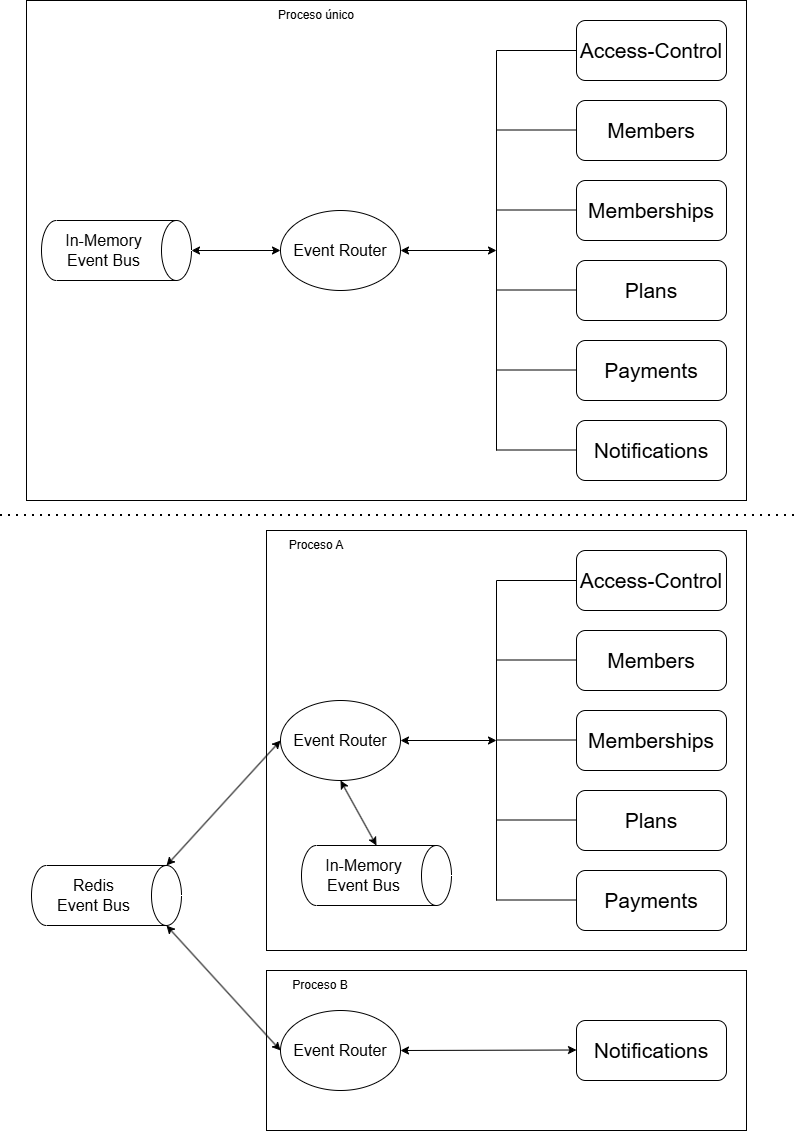

The diagram above was exported from draw.io. Its source (the exported page's mxGraphModel, read from the mxfile embedded in the PNG):
<mxGraphModel dx="1783" dy="981" grid="1" gridSize="10" guides="1" tooltips="1" connect="1" arrows="1" fold="1" page="1" pageScale="1" pageWidth="827" pageHeight="1169" math="0" shadow="0">
  <root>
    <mxCell id="0" />
    <mxCell id="1" parent="0" />
    <mxCell id="LDM9sKHCDRQl4ciilrpJ-2" parent="1" style="rounded=1;whiteSpace=wrap;html=1;fontSize=21;" value="Plans" vertex="1">
      <mxGeometry height="60" width="150" x="590" y="270" as="geometry" />
    </mxCell>
    <mxCell id="LDM9sKHCDRQl4ciilrpJ-3" parent="1" style="rounded=1;whiteSpace=wrap;html=1;fontSize=21;" value="Payments" vertex="1">
      <mxGeometry height="60" width="150" x="590" y="350" as="geometry" />
    </mxCell>
    <mxCell id="LDM9sKHCDRQl4ciilrpJ-4" parent="1" style="rounded=1;whiteSpace=wrap;html=1;fontSize=21;" value="Notifications" vertex="1">
      <mxGeometry height="60" width="150" x="590" y="430" as="geometry" />
    </mxCell>
    <mxCell id="LDM9sKHCDRQl4ciilrpJ-5" parent="1" style="rounded=1;whiteSpace=wrap;html=1;fontSize=21;" value="Memberships" vertex="1">
      <mxGeometry height="60" width="150" x="590" y="190" as="geometry" />
    </mxCell>
    <mxCell id="LDM9sKHCDRQl4ciilrpJ-6" parent="1" style="rounded=1;whiteSpace=wrap;html=1;fontSize=21;" value="Members" vertex="1">
      <mxGeometry height="60" width="150" x="590" y="110" as="geometry" />
    </mxCell>
    <mxCell id="LDM9sKHCDRQl4ciilrpJ-7" parent="1" style="rounded=1;whiteSpace=wrap;html=1;fontSize=21;" value="Access-Control" vertex="1">
      <mxGeometry height="60" width="150" x="590" y="30" as="geometry" />
    </mxCell>
    <mxCell id="LDM9sKHCDRQl4ciilrpJ-8" edge="1" parent="1" style="endArrow=none;html=1;rounded=0;" value="">
      <mxGeometry height="50" relative="1" width="50" as="geometry">
        <mxPoint x="510" y="460" as="sourcePoint" />
        <mxPoint x="510" y="60" as="targetPoint" />
      </mxGeometry>
    </mxCell>
    <mxCell id="LDM9sKHCDRQl4ciilrpJ-9" edge="1" parent="1" style="endArrow=none;html=1;rounded=0;entryX=0;entryY=0.5;entryDx=0;entryDy=0;" target="LDM9sKHCDRQl4ciilrpJ-7" value="">
      <mxGeometry height="50" relative="1" width="50" as="geometry">
        <mxPoint x="510" y="60" as="sourcePoint" />
        <mxPoint x="440" y="240" as="targetPoint" />
      </mxGeometry>
    </mxCell>
    <mxCell id="LDM9sKHCDRQl4ciilrpJ-10" edge="1" parent="1" style="endArrow=none;html=1;rounded=0;entryX=0;entryY=0.5;entryDx=0;entryDy=0;" value="">
      <mxGeometry height="50" relative="1" width="50" as="geometry">
        <mxPoint x="510" y="139.5" as="sourcePoint" />
        <mxPoint x="590" y="139.5" as="targetPoint" />
      </mxGeometry>
    </mxCell>
    <mxCell id="LDM9sKHCDRQl4ciilrpJ-11" edge="1" parent="1" style="endArrow=none;html=1;rounded=0;entryX=0;entryY=0.5;entryDx=0;entryDy=0;" value="">
      <mxGeometry height="50" relative="1" width="50" as="geometry">
        <mxPoint x="510" y="219.5" as="sourcePoint" />
        <mxPoint x="590" y="219.5" as="targetPoint" />
      </mxGeometry>
    </mxCell>
    <mxCell id="LDM9sKHCDRQl4ciilrpJ-12" edge="1" parent="1" style="endArrow=none;html=1;rounded=0;entryX=0;entryY=0.5;entryDx=0;entryDy=0;" value="">
      <mxGeometry height="50" relative="1" width="50" as="geometry">
        <mxPoint x="510" y="299.5" as="sourcePoint" />
        <mxPoint x="590" y="299.5" as="targetPoint" />
      </mxGeometry>
    </mxCell>
    <mxCell id="LDM9sKHCDRQl4ciilrpJ-13" edge="1" parent="1" style="endArrow=none;html=1;rounded=0;entryX=0;entryY=0.5;entryDx=0;entryDy=0;" value="">
      <mxGeometry height="50" relative="1" width="50" as="geometry">
        <mxPoint x="510" y="379.5" as="sourcePoint" />
        <mxPoint x="590" y="379.5" as="targetPoint" />
      </mxGeometry>
    </mxCell>
    <mxCell id="LDM9sKHCDRQl4ciilrpJ-14" edge="1" parent="1" style="endArrow=none;html=1;rounded=0;entryX=0;entryY=0.5;entryDx=0;entryDy=0;" value="">
      <mxGeometry height="50" relative="1" width="50" as="geometry">
        <mxPoint x="510" y="459.5" as="sourcePoint" />
        <mxPoint x="590" y="459.5" as="targetPoint" />
      </mxGeometry>
    </mxCell>
    <mxCell id="LDM9sKHCDRQl4ciilrpJ-15" parent="1" style="ellipse;whiteSpace=wrap;html=1;fontSize=16;" value="Event Router" vertex="1">
      <mxGeometry height="80" width="120" x="294" y="220" as="geometry" />
    </mxCell>
    <mxCell id="LDM9sKHCDRQl4ciilrpJ-16" edge="1" parent="1" source="LDM9sKHCDRQl4ciilrpJ-15" style="endArrow=classic;startArrow=classic;html=1;rounded=0;exitX=1;exitY=0.5;exitDx=0;exitDy=0;" value="">
      <mxGeometry height="50" relative="1" width="50" as="geometry">
        <mxPoint x="420" y="259.5" as="sourcePoint" />
        <mxPoint x="510" y="260" as="targetPoint" />
      </mxGeometry>
    </mxCell>
    <mxCell id="LDM9sKHCDRQl4ciilrpJ-17" parent="1" style="shape=cylinder3;whiteSpace=wrap;html=1;boundedLbl=1;backgroundOutline=1;size=15;rotation=90;horizontal=0;fontSize=16;" value="In-Memory Event&amp;nbsp;&lt;span style=&quot;background-color: transparent; color: light-dark(rgb(0, 0, 0), rgb(255, 255, 255));&quot;&gt;Bus&lt;/span&gt;" vertex="1">
      <mxGeometry height="150" width="60" x="100" y="185" as="geometry" />
    </mxCell>
    <mxCell id="LDM9sKHCDRQl4ciilrpJ-18" edge="1" parent="1" source="LDM9sKHCDRQl4ciilrpJ-15" style="endArrow=classic;startArrow=classic;html=1;rounded=0;entryX=0.5;entryY=0;entryDx=0;entryDy=0;entryPerimeter=0;exitX=0;exitY=0.5;exitDx=0;exitDy=0;" target="LDM9sKHCDRQl4ciilrpJ-17" value="">
      <mxGeometry height="50" relative="1" width="50" as="geometry">
        <mxPoint x="390" y="290" as="sourcePoint" />
        <mxPoint x="440" y="240" as="targetPoint" />
      </mxGeometry>
    </mxCell>
    <mxCell id="LDM9sKHCDRQl4ciilrpJ-19" parent="1" style="rounded=1;whiteSpace=wrap;html=1;fontSize=21;" value="Plans" vertex="1">
      <mxGeometry height="60" width="150" x="590" y="800" as="geometry" />
    </mxCell>
    <mxCell id="LDM9sKHCDRQl4ciilrpJ-20" parent="1" style="rounded=1;whiteSpace=wrap;html=1;fontSize=21;" value="Payments" vertex="1">
      <mxGeometry height="60" width="150" x="590" y="880" as="geometry" />
    </mxCell>
    <mxCell id="LDM9sKHCDRQl4ciilrpJ-21" parent="1" style="rounded=1;whiteSpace=wrap;html=1;fontSize=21;" value="Notifications" vertex="1">
      <mxGeometry height="60" width="150" x="590" y="1030" as="geometry" />
    </mxCell>
    <mxCell id="LDM9sKHCDRQl4ciilrpJ-22" parent="1" style="rounded=1;whiteSpace=wrap;html=1;fontSize=21;" value="Memberships" vertex="1">
      <mxGeometry height="60" width="150" x="590" y="720" as="geometry" />
    </mxCell>
    <mxCell id="LDM9sKHCDRQl4ciilrpJ-23" parent="1" style="rounded=1;whiteSpace=wrap;html=1;fontSize=21;" value="Members" vertex="1">
      <mxGeometry height="60" width="150" x="590" y="640" as="geometry" />
    </mxCell>
    <mxCell id="LDM9sKHCDRQl4ciilrpJ-24" parent="1" style="rounded=1;whiteSpace=wrap;html=1;fontSize=21;" value="Access-Control" vertex="1">
      <mxGeometry height="60" width="150" x="590" y="560" as="geometry" />
    </mxCell>
    <mxCell id="LDM9sKHCDRQl4ciilrpJ-25" edge="1" parent="1" style="endArrow=none;html=1;rounded=0;" value="">
      <mxGeometry height="50" relative="1" width="50" as="geometry">
        <mxPoint x="510" y="910" as="sourcePoint" />
        <mxPoint x="510" y="590" as="targetPoint" />
      </mxGeometry>
    </mxCell>
    <mxCell id="LDM9sKHCDRQl4ciilrpJ-26" edge="1" parent="1" style="endArrow=none;html=1;rounded=0;entryX=0;entryY=0.5;entryDx=0;entryDy=0;" target="LDM9sKHCDRQl4ciilrpJ-24" value="">
      <mxGeometry height="50" relative="1" width="50" as="geometry">
        <mxPoint x="510" y="590" as="sourcePoint" />
        <mxPoint x="440" y="770" as="targetPoint" />
      </mxGeometry>
    </mxCell>
    <mxCell id="LDM9sKHCDRQl4ciilrpJ-27" edge="1" parent="1" style="endArrow=none;html=1;rounded=0;entryX=0;entryY=0.5;entryDx=0;entryDy=0;" value="">
      <mxGeometry height="50" relative="1" width="50" as="geometry">
        <mxPoint x="510" y="669.5" as="sourcePoint" />
        <mxPoint x="590" y="669.5" as="targetPoint" />
      </mxGeometry>
    </mxCell>
    <mxCell id="LDM9sKHCDRQl4ciilrpJ-28" edge="1" parent="1" style="endArrow=none;html=1;rounded=0;entryX=0;entryY=0.5;entryDx=0;entryDy=0;" value="">
      <mxGeometry height="50" relative="1" width="50" as="geometry">
        <mxPoint x="510" y="749.5" as="sourcePoint" />
        <mxPoint x="590" y="749.5" as="targetPoint" />
      </mxGeometry>
    </mxCell>
    <mxCell id="LDM9sKHCDRQl4ciilrpJ-29" edge="1" parent="1" style="endArrow=none;html=1;rounded=0;entryX=0;entryY=0.5;entryDx=0;entryDy=0;" value="">
      <mxGeometry height="50" relative="1" width="50" as="geometry">
        <mxPoint x="510" y="829.5" as="sourcePoint" />
        <mxPoint x="590" y="829.5" as="targetPoint" />
      </mxGeometry>
    </mxCell>
    <mxCell id="LDM9sKHCDRQl4ciilrpJ-30" edge="1" parent="1" style="endArrow=none;html=1;rounded=0;entryX=0;entryY=0.5;entryDx=0;entryDy=0;" value="">
      <mxGeometry height="50" relative="1" width="50" as="geometry">
        <mxPoint x="510" y="909.5" as="sourcePoint" />
        <mxPoint x="590" y="909.5" as="targetPoint" />
      </mxGeometry>
    </mxCell>
    <mxCell id="LDM9sKHCDRQl4ciilrpJ-32" parent="1" style="ellipse;whiteSpace=wrap;html=1;fontSize=16;" value="Event Router" vertex="1">
      <mxGeometry height="80" width="120" x="294" y="710" as="geometry" />
    </mxCell>
    <mxCell id="LDM9sKHCDRQl4ciilrpJ-33" edge="1" parent="1" source="LDM9sKHCDRQl4ciilrpJ-32" style="endArrow=classic;startArrow=classic;html=1;rounded=0;exitX=1;exitY=0.5;exitDx=0;exitDy=0;" value="">
      <mxGeometry height="50" relative="1" width="50" as="geometry">
        <mxPoint x="420" y="789.5" as="sourcePoint" />
        <mxPoint x="510" y="750" as="targetPoint" />
      </mxGeometry>
    </mxCell>
    <mxCell id="LDM9sKHCDRQl4ciilrpJ-34" parent="1" style="shape=cylinder3;whiteSpace=wrap;html=1;boundedLbl=1;backgroundOutline=1;size=15;rotation=90;horizontal=0;fontSize=16;" value="Redis Event&amp;nbsp;&lt;span style=&quot;background-color: transparent; color: light-dark(rgb(0, 0, 0), rgb(255, 255, 255));&quot;&gt;Bus&lt;/span&gt;" vertex="1">
      <mxGeometry height="150" width="60" x="90" y="830" as="geometry" />
    </mxCell>
    <mxCell id="LDM9sKHCDRQl4ciilrpJ-36" edge="1" parent="1" source="LDM9sKHCDRQl4ciilrpJ-37" style="endArrow=classic;startArrow=classic;html=1;rounded=0;exitX=1;exitY=0.5;exitDx=0;exitDy=0;" value="">
      <mxGeometry height="50" relative="1" width="50" as="geometry">
        <mxPoint x="494" y="1059.5" as="sourcePoint" />
        <mxPoint x="590" y="1059.5" as="targetPoint" />
      </mxGeometry>
    </mxCell>
    <mxCell id="LDM9sKHCDRQl4ciilrpJ-37" parent="1" style="ellipse;whiteSpace=wrap;html=1;fontSize=16;" value="Event Router" vertex="1">
      <mxGeometry height="80" width="120" x="294" y="1020" as="geometry" />
    </mxCell>
    <mxCell id="LDM9sKHCDRQl4ciilrpJ-40" edge="1" parent="1" source="LDM9sKHCDRQl4ciilrpJ-34" style="endArrow=classic;startArrow=classic;html=1;rounded=0;entryX=0;entryY=0.5;entryDx=0;entryDy=0;exitX=0;exitY=0;exitDx=0;exitDy=15;exitPerimeter=0;" target="LDM9sKHCDRQl4ciilrpJ-32" value="">
      <mxGeometry height="50" relative="1" width="50" as="geometry">
        <mxPoint x="390" y="730" as="sourcePoint" />
        <mxPoint x="440" y="680" as="targetPoint" />
      </mxGeometry>
    </mxCell>
    <mxCell id="LDM9sKHCDRQl4ciilrpJ-41" edge="1" parent="1" source="LDM9sKHCDRQl4ciilrpJ-37" style="endArrow=classic;startArrow=classic;html=1;rounded=0;exitX=0;exitY=0.5;exitDx=0;exitDy=0;entryX=1;entryY=0;entryDx=0;entryDy=15;entryPerimeter=0;" target="LDM9sKHCDRQl4ciilrpJ-34" value="">
      <mxGeometry height="50" relative="1" width="50" as="geometry">
        <mxPoint x="390" y="830" as="sourcePoint" />
        <mxPoint x="440" y="780" as="targetPoint" />
      </mxGeometry>
    </mxCell>
    <mxCell id="LDM9sKHCDRQl4ciilrpJ-42" parent="1" style="rounded=0;whiteSpace=wrap;html=1;fillColor=none;" value="" vertex="1">
      <mxGeometry height="160" width="480" x="280" y="980" as="geometry" />
    </mxCell>
    <mxCell id="LDM9sKHCDRQl4ciilrpJ-43" parent="1" style="rounded=0;whiteSpace=wrap;html=1;fillColor=none;" value="" vertex="1">
      <mxGeometry height="420" width="480" x="280" y="540" as="geometry" />
    </mxCell>
    <mxCell id="LDM9sKHCDRQl4ciilrpJ-44" parent="1" style="rounded=0;whiteSpace=wrap;html=1;fillColor=none;" value="" vertex="1">
      <mxGeometry height="500" width="720" x="40" y="10" as="geometry" />
    </mxCell>
    <mxCell id="LDM9sKHCDRQl4ciilrpJ-45" edge="1" parent="1" style="endArrow=none;dashed=1;html=1;dashPattern=1 3;strokeWidth=2;rounded=0;" value="">
      <mxGeometry height="50" relative="1" width="50" as="geometry">
        <mxPoint x="14" y="525" as="sourcePoint" />
        <mxPoint x="814" y="525" as="targetPoint" />
      </mxGeometry>
    </mxCell>
    <mxCell id="LDM9sKHCDRQl4ciilrpJ-46" parent="1" style="text;html=1;whiteSpace=wrap;strokeColor=none;fillColor=none;align=center;verticalAlign=middle;rounded=0;" value="Proceso único" vertex="1">
      <mxGeometry height="30" width="80" x="290" y="10" as="geometry" />
    </mxCell>
    <mxCell id="LDM9sKHCDRQl4ciilrpJ-47" parent="1" style="text;html=1;whiteSpace=wrap;strokeColor=none;fillColor=none;align=center;verticalAlign=middle;rounded=0;" value="Proceso A" vertex="1">
      <mxGeometry height="30" width="80" x="290" y="540" as="geometry" />
    </mxCell>
    <mxCell id="LDM9sKHCDRQl4ciilrpJ-48" parent="1" style="text;html=1;whiteSpace=wrap;strokeColor=none;fillColor=none;align=center;verticalAlign=middle;rounded=0;" value="Proceso B" vertex="1">
      <mxGeometry height="30" width="80" x="294" y="980" as="geometry" />
    </mxCell>
    <mxCell id="LDM9sKHCDRQl4ciilrpJ-49" parent="1" style="shape=cylinder3;whiteSpace=wrap;html=1;boundedLbl=1;backgroundOutline=1;size=15;rotation=90;horizontal=0;fontSize=16;" value="In-Memory Event&amp;nbsp;&lt;span style=&quot;background-color: transparent; color: light-dark(rgb(0, 0, 0), rgb(255, 255, 255));&quot;&gt;Bus&lt;/span&gt;" vertex="1">
      <mxGeometry height="150" width="60" x="360" y="810" as="geometry" />
    </mxCell>
    <mxCell id="LDM9sKHCDRQl4ciilrpJ-50" edge="1" parent="1" source="LDM9sKHCDRQl4ciilrpJ-49" style="endArrow=classic;startArrow=classic;html=1;rounded=0;entryX=0.5;entryY=1;entryDx=0;entryDy=0;exitX=0;exitY=0.5;exitDx=0;exitDy=0;exitPerimeter=0;" target="LDM9sKHCDRQl4ciilrpJ-32" value="">
      <mxGeometry height="50" relative="1" width="50" as="geometry">
        <mxPoint x="280" y="935" as="sourcePoint" />
        <mxPoint x="394" y="810" as="targetPoint" />
      </mxGeometry>
    </mxCell>
  </root>
</mxGraphModel>